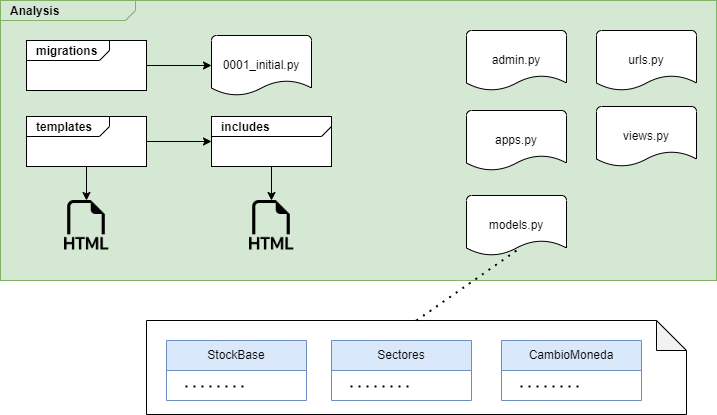

The diagram above was exported from draw.io. Its source (the exported page's mxGraphModel, read from the mxfile embedded in the PNG):
<mxGraphModel dx="1434" dy="-415" grid="1" gridSize="10" guides="1" tooltips="1" connect="1" arrows="1" fold="1" page="1" pageScale="1" pageWidth="827" pageHeight="1169" math="0" shadow="0">
  <root>
    <mxCell id="WIyWlLk6GJQsqaUBKTNV-0" />
    <mxCell id="WIyWlLk6GJQsqaUBKTNV-1" parent="WIyWlLk6GJQsqaUBKTNV-0" />
    <mxCell id="0goKei10s_YoZ9r0FjJM-33" value="" style="shape=note;whiteSpace=wrap;html=1;backgroundOutline=1;darkOpacity=0.05;" parent="WIyWlLk6GJQsqaUBKTNV-1" vertex="1">
      <mxGeometry x="310" y="1660" width="540" height="94" as="geometry" />
    </mxCell>
    <mxCell id="0goKei10s_YoZ9r0FjJM-0" value="&lt;p style=&quot;margin:0px;margin-top:4px;margin-left:10px;text-align:left;&quot;&gt;&lt;b&gt;Analysis&lt;/b&gt;&lt;/p&gt;" style="html=1;shape=mxgraph.sysml.package;align=left;spacingLeft=5;verticalAlign=top;spacingTop=-3;labelX=135;html=1;overflow=fill;fillColor=#d5e8d4;strokeColor=#82b366;" parent="WIyWlLk6GJQsqaUBKTNV-1" vertex="1">
      <mxGeometry x="164" y="1340" width="716" height="280" as="geometry" />
    </mxCell>
    <mxCell id="0goKei10s_YoZ9r0FjJM-1" value="&lt;p style=&quot;margin:0px;margin-top:4px;margin-left:10px;text-align:left;&quot;&gt;&lt;b&gt;migrations&lt;/b&gt;&lt;/p&gt;" style="html=1;shape=mxgraph.sysml.package;align=left;spacingLeft=5;verticalAlign=top;spacingTop=-3;labelX=83;html=1;overflow=fill;strokeColor=#000000;" parent="WIyWlLk6GJQsqaUBKTNV-1" vertex="1">
      <mxGeometry x="190" y="1380" width="120" height="50" as="geometry" />
    </mxCell>
    <mxCell id="0goKei10s_YoZ9r0FjJM-2" value="0001_initial.py" style="strokeWidth=1;html=1;shape=mxgraph.flowchart.document2;whiteSpace=wrap;size=0.25;" parent="WIyWlLk6GJQsqaUBKTNV-1" vertex="1">
      <mxGeometry x="375" y="1375" width="100" height="60" as="geometry" />
    </mxCell>
    <mxCell id="0goKei10s_YoZ9r0FjJM-3" value="apps.py" style="strokeWidth=1;html=1;shape=mxgraph.flowchart.document2;whiteSpace=wrap;size=0.25;" parent="WIyWlLk6GJQsqaUBKTNV-1" vertex="1">
      <mxGeometry x="630" y="1450" width="100" height="60" as="geometry" />
    </mxCell>
    <mxCell id="0goKei10s_YoZ9r0FjJM-4" value="models.py" style="strokeWidth=1;html=1;shape=mxgraph.flowchart.document2;whiteSpace=wrap;size=0.25;" parent="WIyWlLk6GJQsqaUBKTNV-1" vertex="1">
      <mxGeometry x="630" y="1535" width="100" height="60" as="geometry" />
    </mxCell>
    <mxCell id="0goKei10s_YoZ9r0FjJM-5" value="&lt;p style=&quot;margin:0px;margin-top:4px;margin-left:10px;text-align:left;&quot;&gt;&lt;b&gt;templates&lt;/b&gt;&lt;/p&gt;" style="html=1;shape=mxgraph.sysml.package;align=left;spacingLeft=5;verticalAlign=top;spacingTop=-3;labelX=83;html=1;overflow=fill;" parent="WIyWlLk6GJQsqaUBKTNV-1" vertex="1">
      <mxGeometry x="190" y="1456" width="120" height="50" as="geometry" />
    </mxCell>
    <mxCell id="0goKei10s_YoZ9r0FjJM-6" value="&lt;p style=&quot;margin:0px;margin-top:4px;margin-left:10px;text-align:left;&quot;&gt;&lt;b&gt;includes&lt;/b&gt;&lt;/p&gt;" style="html=1;shape=mxgraph.sysml.package;align=left;spacingLeft=5;verticalAlign=top;spacingTop=-3;labelX=120;html=1;overflow=fill;" parent="WIyWlLk6GJQsqaUBKTNV-1" vertex="1">
      <mxGeometry x="375" y="1456" width="120" height="50" as="geometry" />
    </mxCell>
    <mxCell id="0goKei10s_YoZ9r0FjJM-7" value="" style="endArrow=classic;html=1;rounded=0;exitX=1;exitY=0.5;exitDx=0;exitDy=0;exitPerimeter=0;entryX=0;entryY=0.5;entryDx=0;entryDy=0;entryPerimeter=0;" parent="WIyWlLk6GJQsqaUBKTNV-1" source="0goKei10s_YoZ9r0FjJM-5" target="0goKei10s_YoZ9r0FjJM-6" edge="1">
      <mxGeometry width="50" height="50" relative="1" as="geometry">
        <mxPoint x="390" y="1590" as="sourcePoint" />
        <mxPoint x="440" y="1540" as="targetPoint" />
      </mxGeometry>
    </mxCell>
    <mxCell id="0goKei10s_YoZ9r0FjJM-8" value="&lt;pre&gt;&lt;br&gt;&lt;/pre&gt;" style="shape=image;html=1;verticalAlign=top;verticalLabelPosition=bottom;labelBackgroundColor=#ffffff;imageAspect=0;aspect=fixed;image=https://cdn1.iconfinder.com/data/icons/bootstrap-vol-3/16/filetype-html-128.png;strokeWidth=0;" parent="WIyWlLk6GJQsqaUBKTNV-1" vertex="1">
      <mxGeometry x="225" y="1540" width="50" height="50" as="geometry" />
    </mxCell>
    <mxCell id="0goKei10s_YoZ9r0FjJM-9" value="&lt;pre&gt;&lt;br&gt;&lt;/pre&gt;" style="shape=image;html=1;verticalAlign=top;verticalLabelPosition=bottom;labelBackgroundColor=#ffffff;imageAspect=0;aspect=fixed;image=https://cdn1.iconfinder.com/data/icons/bootstrap-vol-3/16/filetype-html-128.png;strokeWidth=0;" parent="WIyWlLk6GJQsqaUBKTNV-1" vertex="1">
      <mxGeometry x="410" y="1540" width="50" height="50" as="geometry" />
    </mxCell>
    <mxCell id="0goKei10s_YoZ9r0FjJM-10" value="" style="endArrow=classic;html=1;rounded=0;exitX=0.5;exitY=1;exitDx=0;exitDy=0;exitPerimeter=0;entryX=0.5;entryY=0;entryDx=0;entryDy=0;" parent="WIyWlLk6GJQsqaUBKTNV-1" source="0goKei10s_YoZ9r0FjJM-5" target="0goKei10s_YoZ9r0FjJM-8" edge="1">
      <mxGeometry width="50" height="50" relative="1" as="geometry">
        <mxPoint x="320" y="1491" as="sourcePoint" />
        <mxPoint x="385" y="1491" as="targetPoint" />
      </mxGeometry>
    </mxCell>
    <mxCell id="0goKei10s_YoZ9r0FjJM-11" value="" style="endArrow=classic;html=1;rounded=0;exitX=0.5;exitY=1;exitDx=0;exitDy=0;exitPerimeter=0;entryX=0.5;entryY=0;entryDx=0;entryDy=0;" parent="WIyWlLk6GJQsqaUBKTNV-1" source="0goKei10s_YoZ9r0FjJM-6" target="0goKei10s_YoZ9r0FjJM-9" edge="1">
      <mxGeometry width="50" height="50" relative="1" as="geometry">
        <mxPoint x="260" y="1516" as="sourcePoint" />
        <mxPoint x="260" y="1550" as="targetPoint" />
      </mxGeometry>
    </mxCell>
    <mxCell id="0goKei10s_YoZ9r0FjJM-14" value="" style="endArrow=classic;html=1;rounded=0;exitX=1;exitY=0.5;exitDx=0;exitDy=0;exitPerimeter=0;entryX=0;entryY=0.5;entryDx=0;entryDy=0;entryPerimeter=0;" parent="WIyWlLk6GJQsqaUBKTNV-1" source="0goKei10s_YoZ9r0FjJM-1" target="0goKei10s_YoZ9r0FjJM-2" edge="1">
      <mxGeometry width="50" height="50" relative="1" as="geometry">
        <mxPoint x="320" y="1491" as="sourcePoint" />
        <mxPoint x="385" y="1491" as="targetPoint" />
      </mxGeometry>
    </mxCell>
    <mxCell id="0goKei10s_YoZ9r0FjJM-15" value="admin.py" style="strokeWidth=1;html=1;shape=mxgraph.flowchart.document2;whiteSpace=wrap;size=0.25;" parent="WIyWlLk6GJQsqaUBKTNV-1" vertex="1">
      <mxGeometry x="630" y="1370" width="100" height="60" as="geometry" />
    </mxCell>
    <mxCell id="0goKei10s_YoZ9r0FjJM-16" value="urls.py" style="strokeWidth=1;html=1;shape=mxgraph.flowchart.document2;whiteSpace=wrap;size=0.25;" parent="WIyWlLk6GJQsqaUBKTNV-1" vertex="1">
      <mxGeometry x="760" y="1370" width="100" height="60" as="geometry" />
    </mxCell>
    <mxCell id="0goKei10s_YoZ9r0FjJM-17" value="views.py" style="strokeWidth=1;html=1;shape=mxgraph.flowchart.document2;whiteSpace=wrap;size=0.25;" parent="WIyWlLk6GJQsqaUBKTNV-1" vertex="1">
      <mxGeometry x="760" y="1446" width="100" height="60" as="geometry" />
    </mxCell>
    <mxCell id="0goKei10s_YoZ9r0FjJM-22" value="StockBase" style="swimlane;fontStyle=0;childLayout=stackLayout;horizontal=1;startSize=30;horizontalStack=0;resizeParent=1;resizeParentMax=0;resizeLast=0;collapsible=1;marginBottom=0;whiteSpace=wrap;html=1;fillColor=#dae8fc;strokeColor=#6c8ebf;" parent="WIyWlLk6GJQsqaUBKTNV-1" vertex="1">
      <mxGeometry x="330" y="1680" width="140" height="60" as="geometry" />
    </mxCell>
    <mxCell id="0goKei10s_YoZ9r0FjJM-26" value="" style="endArrow=none;dashed=1;html=1;dashPattern=1 3;strokeWidth=2;rounded=0;" parent="0goKei10s_YoZ9r0FjJM-22" edge="1">
      <mxGeometry width="50" height="50" relative="1" as="geometry">
        <mxPoint x="77" y="46" as="sourcePoint" />
        <mxPoint x="17" y="46" as="targetPoint" />
      </mxGeometry>
    </mxCell>
    <mxCell id="0goKei10s_YoZ9r0FjJM-27" value="Sectores" style="swimlane;fontStyle=0;childLayout=stackLayout;horizontal=1;startSize=30;horizontalStack=0;resizeParent=1;resizeParentMax=0;resizeLast=0;collapsible=1;marginBottom=0;whiteSpace=wrap;html=1;fillColor=#dae8fc;strokeColor=#6c8ebf;" parent="WIyWlLk6GJQsqaUBKTNV-1" vertex="1">
      <mxGeometry x="495" y="1680" width="140" height="60" as="geometry" />
    </mxCell>
    <mxCell id="0goKei10s_YoZ9r0FjJM-28" value="" style="endArrow=none;dashed=1;html=1;dashPattern=1 3;strokeWidth=2;rounded=0;" parent="0goKei10s_YoZ9r0FjJM-27" edge="1">
      <mxGeometry width="50" height="50" relative="1" as="geometry">
        <mxPoint x="77" y="46" as="sourcePoint" />
        <mxPoint x="17" y="46" as="targetPoint" />
      </mxGeometry>
    </mxCell>
    <mxCell id="0goKei10s_YoZ9r0FjJM-29" value="CambioMoneda" style="swimlane;fontStyle=0;childLayout=stackLayout;horizontal=1;startSize=30;horizontalStack=0;resizeParent=1;resizeParentMax=0;resizeLast=0;collapsible=1;marginBottom=0;whiteSpace=wrap;html=1;fillColor=#dae8fc;strokeColor=#6c8ebf;" parent="WIyWlLk6GJQsqaUBKTNV-1" vertex="1">
      <mxGeometry x="665" y="1680" width="140" height="60" as="geometry" />
    </mxCell>
    <mxCell id="0goKei10s_YoZ9r0FjJM-30" value="" style="endArrow=none;dashed=1;html=1;dashPattern=1 3;strokeWidth=2;rounded=0;" parent="0goKei10s_YoZ9r0FjJM-29" edge="1">
      <mxGeometry width="50" height="50" relative="1" as="geometry">
        <mxPoint x="77" y="46" as="sourcePoint" />
        <mxPoint x="17" y="46" as="targetPoint" />
      </mxGeometry>
    </mxCell>
    <mxCell id="0goKei10s_YoZ9r0FjJM-34" value="" style="endArrow=none;dashed=1;html=1;dashPattern=1 3;strokeWidth=2;rounded=0;exitX=0.5;exitY=0;exitDx=0;exitDy=0;exitPerimeter=0;entryX=0.5;entryY=0.917;entryDx=0;entryDy=0;entryPerimeter=0;" parent="WIyWlLk6GJQsqaUBKTNV-1" source="0goKei10s_YoZ9r0FjJM-33" target="0goKei10s_YoZ9r0FjJM-4" edge="1">
      <mxGeometry width="50" height="50" relative="1" as="geometry">
        <mxPoint x="580" y="1560" as="sourcePoint" />
        <mxPoint x="630" y="1510" as="targetPoint" />
      </mxGeometry>
    </mxCell>
  </root>
</mxGraphModel>